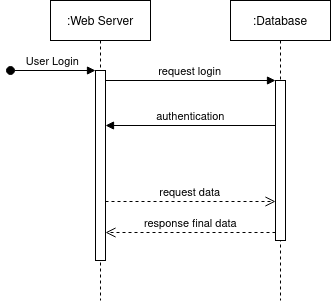

The diagram above was exported from draw.io. Its source (the exported page's mxGraphModel, read from the mxfile embedded in the PNG):
<mxGraphModel dx="894" dy="960" grid="1" gridSize="10" guides="1" tooltips="1" connect="1" arrows="1" fold="1" page="1" pageScale="1" pageWidth="850" pageHeight="1100" math="0" shadow="0">
  <root>
    <mxCell id="0" />
    <mxCell id="1" parent="0" />
    <mxCell id="2" value=":Web Server" style="shape=umlLifeline;perimeter=lifelinePerimeter;container=1;collapsible=0;recursiveResize=0;rounded=0;shadow=0;strokeWidth=1;" vertex="1" parent="1">
      <mxGeometry x="100" y="80" width="100" height="300" as="geometry" />
    </mxCell>
    <mxCell id="3" value="" style="points=[];perimeter=orthogonalPerimeter;rounded=0;shadow=0;strokeWidth=1;" vertex="1" parent="2">
      <mxGeometry x="45" y="70" width="10" height="190" as="geometry" />
    </mxCell>
    <mxCell id="4" value="User Login" style="verticalAlign=bottom;startArrow=oval;endArrow=block;startSize=8;shadow=0;strokeWidth=1;" edge="1" parent="2" target="3">
      <mxGeometry relative="1" as="geometry">
        <mxPoint x="-40" y="70" as="sourcePoint" />
      </mxGeometry>
    </mxCell>
    <mxCell id="5" value=":Database" style="shape=umlLifeline;perimeter=lifelinePerimeter;container=1;collapsible=0;recursiveResize=0;rounded=0;shadow=0;strokeWidth=1;" vertex="1" parent="1">
      <mxGeometry x="280" y="80" width="100" height="300" as="geometry" />
    </mxCell>
    <mxCell id="6" value="" style="points=[];perimeter=orthogonalPerimeter;rounded=0;shadow=0;strokeWidth=1;" vertex="1" parent="5">
      <mxGeometry x="45" y="80" width="10" height="160" as="geometry" />
    </mxCell>
    <mxCell id="7" value="response final data" style="verticalAlign=bottom;endArrow=open;dashed=1;endSize=8;exitX=0;exitY=0.95;shadow=0;strokeWidth=1;" edge="1" source="6" target="3" parent="1">
      <mxGeometry relative="1" as="geometry">
        <mxPoint x="255" y="236" as="targetPoint" />
      </mxGeometry>
    </mxCell>
    <mxCell id="8" value="request login" style="verticalAlign=bottom;endArrow=block;entryX=0;entryY=0;shadow=0;strokeWidth=1;" edge="1" source="3" target="6" parent="1">
      <mxGeometry relative="1" as="geometry">
        <mxPoint x="255" y="160" as="sourcePoint" />
      </mxGeometry>
    </mxCell>
    <mxCell id="9" value="authentication" style="verticalAlign=bottom;endArrow=block;entryX=1;entryY=0;shadow=0;strokeWidth=1;" edge="1" source="6" parent="1">
      <mxGeometry relative="1" as="geometry">
        <mxPoint x="220" y="200" as="sourcePoint" />
        <mxPoint x="155" y="205" as="targetPoint" />
      </mxGeometry>
    </mxCell>
    <mxCell id="10" value="request data" style="verticalAlign=bottom;endArrow=open;dashed=1;endSize=8;exitX=1;exitY=0.95;shadow=0;strokeWidth=1;" edge="1" target="6" parent="1">
      <mxGeometry relative="1" as="geometry">
        <mxPoint x="220" y="257" as="targetPoint" />
        <mxPoint x="155" y="281" as="sourcePoint" />
      </mxGeometry>
    </mxCell>
  </root>
</mxGraphModel>